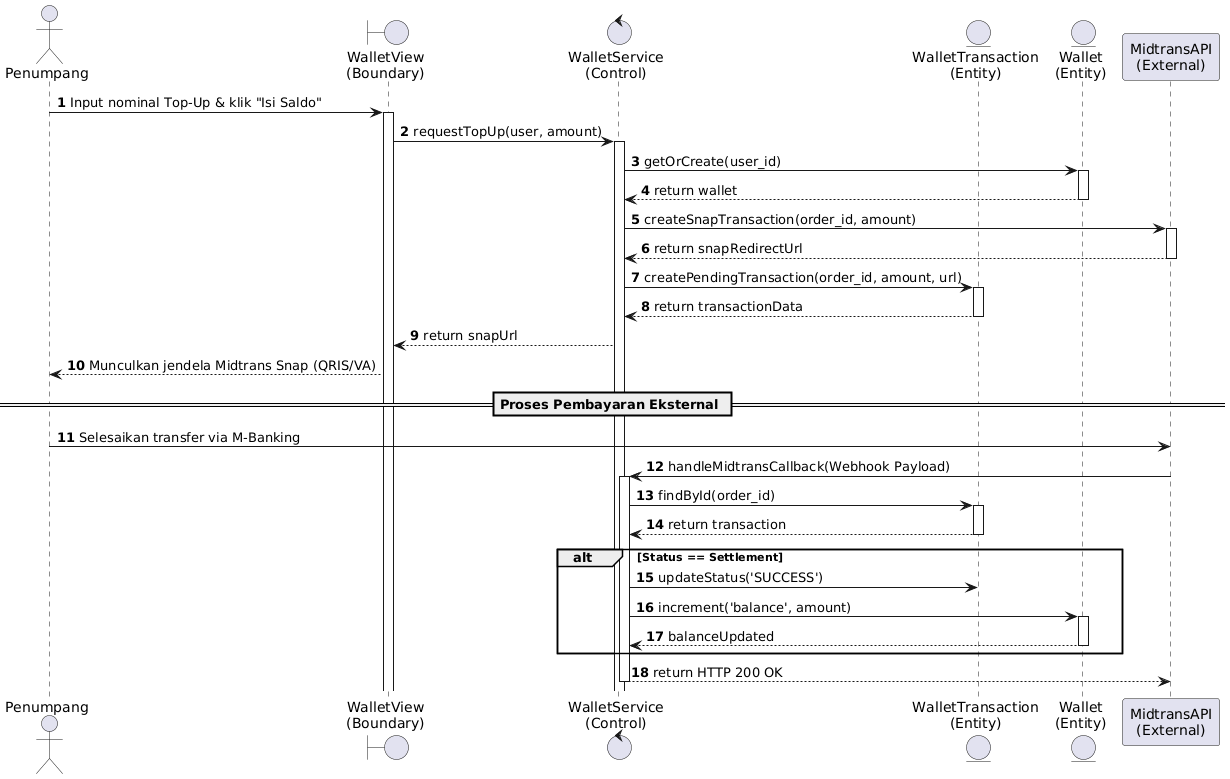

The diagram above was rendered by PlantUML. Its source (embedded in the PNG):
@startuml
autonumber
actor "Penumpang" as Penumpang
boundary "WalletView\n(Boundary)" as Boundary
control "WalletService\n(Control)" as Control
entity "WalletTransaction\n(Entity)" as EntityTx
entity "Wallet\n(Entity)" as EntityWallet
participant "MidtransAPI\n(External)" as Midtrans

Penumpang -> Boundary: Input nominal Top-Up & klik "Isi Saldo"
activate Boundary
Boundary -> Control: requestTopUp(user, amount)
activate Control
Control -> EntityWallet: getOrCreate(user_id)
activate EntityWallet
EntityWallet --> Control: return wallet
deactivate EntityWallet

Control -> Midtrans: createSnapTransaction(order_id, amount)
activate Midtrans
Midtrans --> Control: return snapRedirectUrl
deactivate Midtrans

Control -> EntityTx: createPendingTransaction(order_id, amount, url)
activate EntityTx
EntityTx --> Control: return transactionData
deactivate EntityTx

Control --> Boundary: return snapUrl
Boundary --> Penumpang: Munculkan jendela Midtrans Snap (QRIS/VA)

== Proses Pembayaran Eksternal ==
Penumpang -> Midtrans: Selesaikan transfer via M-Banking
Midtrans -> Control: handleMidtransCallback(Webhook Payload)
activate Control
Control -> EntityTx: findById(order_id)
activate EntityTx
EntityTx --> Control: return transaction
deactivate EntityTx

alt Status == Settlement
    Control -> EntityTx: updateStatus('SUCCESS')
    Control -> EntityWallet: increment('balance', amount)
    activate EntityWallet
    EntityWallet --> Control: balanceUpdated
    deactivate EntityWallet
end
Control --> Midtrans: return HTTP 200 OK
deactivate Control
@enduml